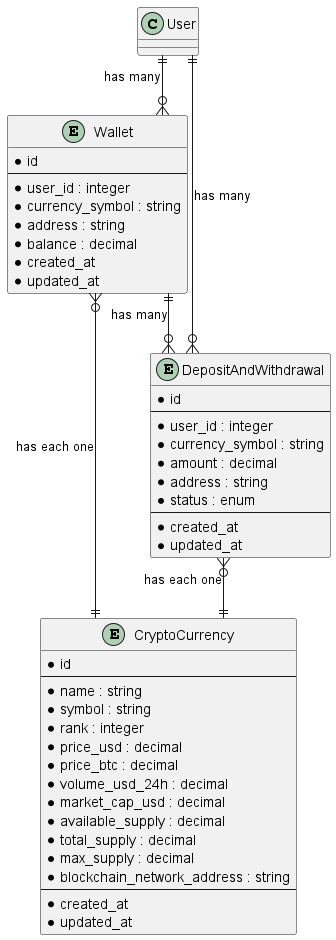

The diagram above was rendered by PlantUML. Its source (embedded in the PNG):
@startuml

' avoid problems with angled crows feet
skinparam linetype ortho

entity CryptoCurrency {
    * id
    --
    * name : string
    * symbol : string
    * rank : integer
    * price_usd : decimal
    * price_btc : decimal
    * volume_usd_24h : decimal
    * market_cap_usd : decimal
    * available_supply : decimal
    * total_supply : decimal
    * max_supply : decimal
    * blockchain_network_address : string
    --
    * created_at
    * updated_at
}

entity Wallet {
    * id
    --
    * user_id : integer
    * currency_symbol : string
    * address : string
    * balance : decimal
    * created_at
    * updated_at
}

entity DepositAndWithdrawal {
    * id
    --
    * user_id : integer
    * currency_symbol : string
    * amount : decimal
    * address : string
    * status : enum
    --
    * created_at
    * updated_at
}

' Relationships

User ||--o{ Wallet : has many
User ||--o{ DepositAndWithdrawal : has many

Wallet ||--o{ DepositAndWithdrawal : has many
Wallet }o--|| CryptoCurrency : has each one

DepositAndWithdrawal }o--|| CryptoCurrency : has each one

@enduml